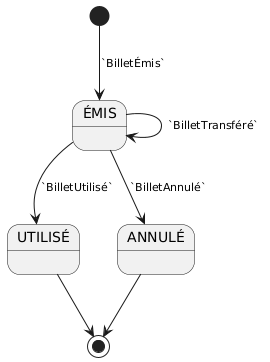

The diagram above was rendered by PlantUML. Its source (embedded in the PNG):
@startuml etat-billet
skinparam ArrowFontSize 11
[*] --> ÉMIS : `BilletÉmis`
ÉMIS --> ÉMIS : `BilletTransféré`
ÉMIS --> UTILISÉ : `BilletUtilisé`
ÉMIS --> ANNULÉ : `BilletAnnulé`
UTILISÉ --> [*]
ANNULÉ --> [*]
@enduml